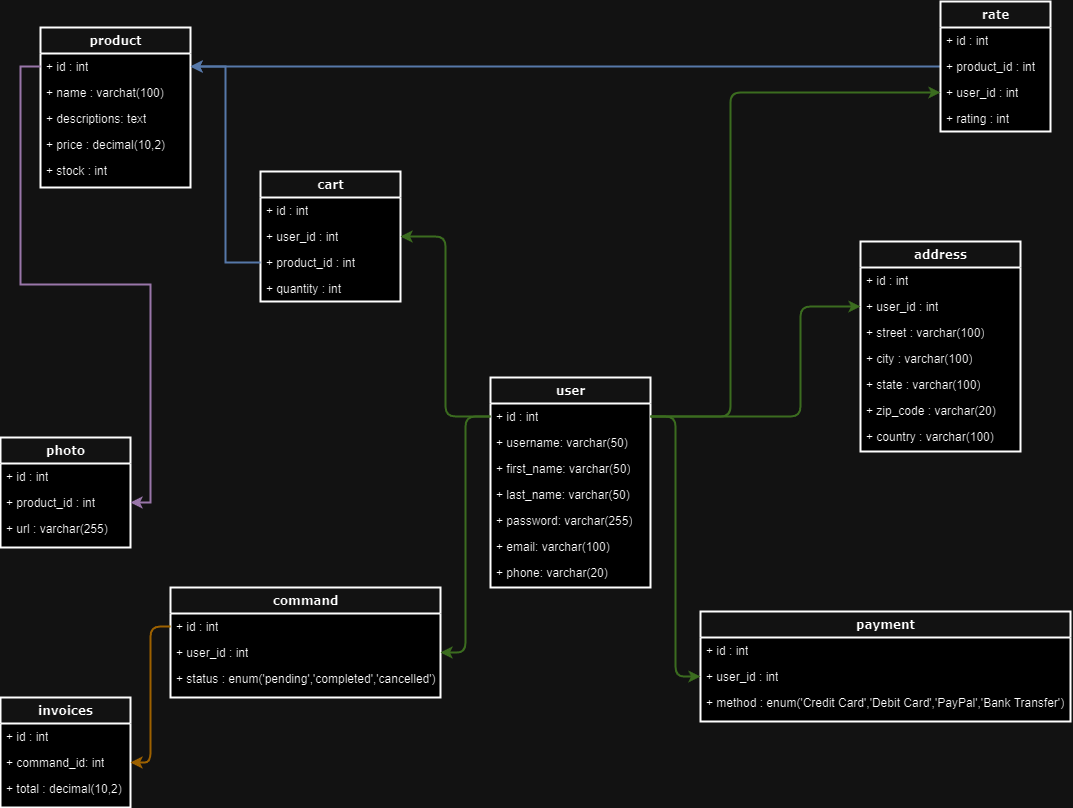

The diagram above was exported from draw.io. Its source (the exported page's mxGraphModel, read from the mxfile embedded in the PNG):
<mxGraphModel dx="1728" dy="622" grid="1" gridSize="10" guides="1" tooltips="1" connect="1" arrows="1" fold="1" page="1" pageScale="1" pageWidth="1100" pageHeight="850" background="none" math="0" shadow="0">
  <root>
    <mxCell id="0" />
    <mxCell id="1" parent="0" />
    <mxCell id="78961159f06e98e8-30" value="user" style="swimlane;html=1;fontStyle=1;align=center;verticalAlign=top;childLayout=stackLayout;horizontal=1;startSize=26;horizontalStack=0;resizeParent=1;resizeLast=0;collapsible=1;marginBottom=0;swimlaneFillColor=#ffffff;rounded=0;shadow=0;comic=0;labelBackgroundColor=none;strokeWidth=2;fillColor=none;fontFamily=Verdana;fontSize=12;" parent="1" vertex="1">
      <mxGeometry x="510" y="406" width="160" height="210" as="geometry">
        <mxRectangle x="430" y="83" width="70" height="30" as="alternateBounds" />
      </mxGeometry>
    </mxCell>
    <mxCell id="78961159f06e98e8-31" value="+ id : int" style="text;html=1;strokeColor=none;fillColor=none;align=left;verticalAlign=top;spacingLeft=4;spacingRight=4;whiteSpace=wrap;overflow=hidden;rotatable=0;points=[[0,0.5],[1,0.5]];portConstraint=eastwest;strokeWidth=2;" parent="78961159f06e98e8-30" vertex="1">
      <mxGeometry y="26" width="160" height="26" as="geometry" />
    </mxCell>
    <mxCell id="78961159f06e98e8-32" value="+ username: varchar(50&lt;span style=&quot;background-color: initial;&quot;&gt;)&lt;/span&gt;" style="text;html=1;strokeColor=none;fillColor=none;align=left;verticalAlign=top;spacingLeft=4;spacingRight=4;whiteSpace=wrap;overflow=hidden;rotatable=0;points=[[0,0.5],[1,0.5]];portConstraint=eastwest;strokeWidth=2;" parent="78961159f06e98e8-30" vertex="1">
      <mxGeometry y="52" width="160" height="26" as="geometry" />
    </mxCell>
    <mxCell id="78961159f06e98e8-33" value="+ first_name: varchar(50)" style="text;html=1;strokeColor=none;fillColor=none;align=left;verticalAlign=top;spacingLeft=4;spacingRight=4;whiteSpace=wrap;overflow=hidden;rotatable=0;points=[[0,0.5],[1,0.5]];portConstraint=eastwest;strokeWidth=2;" parent="78961159f06e98e8-30" vertex="1">
      <mxGeometry y="78" width="160" height="26" as="geometry" />
    </mxCell>
    <mxCell id="78961159f06e98e8-34" value="+ last_name: varchar(50)" style="text;html=1;strokeColor=none;fillColor=none;align=left;verticalAlign=top;spacingLeft=4;spacingRight=4;whiteSpace=wrap;overflow=hidden;rotatable=0;points=[[0,0.5],[1,0.5]];portConstraint=eastwest;strokeWidth=2;" parent="78961159f06e98e8-30" vertex="1">
      <mxGeometry y="104" width="160" height="26" as="geometry" />
    </mxCell>
    <mxCell id="78961159f06e98e8-36" value="+ password: varchar(255)" style="text;html=1;strokeColor=none;fillColor=none;align=left;verticalAlign=top;spacingLeft=4;spacingRight=4;whiteSpace=wrap;overflow=hidden;rotatable=0;points=[[0,0.5],[1,0.5]];portConstraint=eastwest;strokeWidth=2;" parent="78961159f06e98e8-30" vertex="1">
      <mxGeometry y="130" width="160" height="26" as="geometry" />
    </mxCell>
    <mxCell id="78961159f06e98e8-37" value="+ email: varchar(100&lt;span style=&quot;background-color: initial;&quot;&gt;)&lt;/span&gt;" style="text;html=1;strokeColor=none;fillColor=none;align=left;verticalAlign=top;spacingLeft=4;spacingRight=4;whiteSpace=wrap;overflow=hidden;rotatable=0;points=[[0,0.5],[1,0.5]];portConstraint=eastwest;strokeWidth=2;" parent="78961159f06e98e8-30" vertex="1">
      <mxGeometry y="156" width="160" height="26" as="geometry" />
    </mxCell>
    <mxCell id="re2WI-MJFtPJGZflficK-1" value="+ phone: varchar(20&lt;span style=&quot;background-color: initial;&quot;&gt;)&lt;/span&gt;" style="text;html=1;strokeColor=none;fillColor=none;align=left;verticalAlign=top;spacingLeft=4;spacingRight=4;whiteSpace=wrap;overflow=hidden;rotatable=0;points=[[0,0.5],[1,0.5]];portConstraint=eastwest;strokeWidth=2;" vertex="1" parent="78961159f06e98e8-30">
      <mxGeometry y="182" width="160" height="28" as="geometry" />
    </mxCell>
    <mxCell id="re2WI-MJFtPJGZflficK-2" value="cart" style="swimlane;html=1;fontStyle=1;align=center;verticalAlign=top;childLayout=stackLayout;horizontal=1;startSize=26;horizontalStack=0;resizeParent=1;resizeLast=0;collapsible=1;marginBottom=0;swimlaneFillColor=#ffffff;rounded=0;shadow=0;comic=0;labelBackgroundColor=none;strokeWidth=2;fillColor=none;fontFamily=Verdana;fontSize=12;" vertex="1" parent="1">
      <mxGeometry x="280" y="200" width="140" height="130" as="geometry">
        <mxRectangle x="430" y="83" width="70" height="30" as="alternateBounds" />
      </mxGeometry>
    </mxCell>
    <mxCell id="re2WI-MJFtPJGZflficK-3" value="+ id : int" style="text;html=1;strokeColor=none;fillColor=none;align=left;verticalAlign=top;spacingLeft=4;spacingRight=4;whiteSpace=wrap;overflow=hidden;rotatable=0;points=[[0,0.5],[1,0.5]];portConstraint=eastwest;strokeWidth=2;" vertex="1" parent="re2WI-MJFtPJGZflficK-2">
      <mxGeometry y="26" width="140" height="26" as="geometry" />
    </mxCell>
    <mxCell id="re2WI-MJFtPJGZflficK-10" value="+ user_id : int" style="text;html=1;strokeColor=none;fillColor=none;align=left;verticalAlign=top;spacingLeft=4;spacingRight=4;whiteSpace=wrap;overflow=hidden;rotatable=0;points=[[0,0.5],[1,0.5]];portConstraint=eastwest;strokeWidth=2;" vertex="1" parent="re2WI-MJFtPJGZflficK-2">
      <mxGeometry y="52" width="140" height="26" as="geometry" />
    </mxCell>
    <mxCell id="re2WI-MJFtPJGZflficK-84" value="+ product_id : int" style="text;html=1;strokeColor=none;fillColor=none;align=left;verticalAlign=top;spacingLeft=4;spacingRight=4;whiteSpace=wrap;overflow=hidden;rotatable=0;points=[[0,0.5],[1,0.5]];portConstraint=eastwest;strokeWidth=2;" vertex="1" parent="re2WI-MJFtPJGZflficK-2">
      <mxGeometry y="78" width="140" height="26" as="geometry" />
    </mxCell>
    <mxCell id="re2WI-MJFtPJGZflficK-85" value="+ quantity : int&amp;nbsp;" style="text;html=1;strokeColor=none;fillColor=none;align=left;verticalAlign=top;spacingLeft=4;spacingRight=4;whiteSpace=wrap;overflow=hidden;rotatable=0;points=[[0,0.5],[1,0.5]];portConstraint=eastwest;strokeWidth=2;" vertex="1" parent="re2WI-MJFtPJGZflficK-2">
      <mxGeometry y="104" width="140" height="26" as="geometry" />
    </mxCell>
    <mxCell id="re2WI-MJFtPJGZflficK-12" value="address" style="swimlane;html=1;fontStyle=1;align=center;verticalAlign=top;childLayout=stackLayout;horizontal=1;startSize=26;horizontalStack=0;resizeParent=1;resizeLast=0;collapsible=1;marginBottom=0;swimlaneFillColor=#ffffff;rounded=0;shadow=0;comic=0;labelBackgroundColor=none;strokeWidth=2;fillColor=none;fontFamily=Verdana;fontSize=12;" vertex="1" parent="1">
      <mxGeometry x="880" y="270" width="160" height="210" as="geometry">
        <mxRectangle x="430" y="83" width="70" height="30" as="alternateBounds" />
      </mxGeometry>
    </mxCell>
    <mxCell id="re2WI-MJFtPJGZflficK-13" value="+ id : int" style="text;html=1;strokeColor=none;fillColor=none;align=left;verticalAlign=top;spacingLeft=4;spacingRight=4;whiteSpace=wrap;overflow=hidden;rotatable=0;points=[[0,0.5],[1,0.5]];portConstraint=eastwest;strokeWidth=2;" vertex="1" parent="re2WI-MJFtPJGZflficK-12">
      <mxGeometry y="26" width="160" height="26" as="geometry" />
    </mxCell>
    <mxCell id="re2WI-MJFtPJGZflficK-14" value="+ user_id : int" style="text;html=1;strokeColor=none;fillColor=none;align=left;verticalAlign=top;spacingLeft=4;spacingRight=4;whiteSpace=wrap;overflow=hidden;rotatable=0;points=[[0,0.5],[1,0.5]];portConstraint=eastwest;strokeWidth=2;" vertex="1" parent="re2WI-MJFtPJGZflficK-12">
      <mxGeometry y="52" width="160" height="26" as="geometry" />
    </mxCell>
    <mxCell id="re2WI-MJFtPJGZflficK-15" value="+ street : varchar(100)" style="text;html=1;strokeColor=none;fillColor=none;align=left;verticalAlign=top;spacingLeft=4;spacingRight=4;whiteSpace=wrap;overflow=hidden;rotatable=0;points=[[0,0.5],[1,0.5]];portConstraint=eastwest;strokeWidth=2;" vertex="1" parent="re2WI-MJFtPJGZflficK-12">
      <mxGeometry y="78" width="160" height="26" as="geometry" />
    </mxCell>
    <mxCell id="re2WI-MJFtPJGZflficK-16" value="+ city : varchar(100)" style="text;html=1;strokeColor=none;fillColor=none;align=left;verticalAlign=top;spacingLeft=4;spacingRight=4;whiteSpace=wrap;overflow=hidden;rotatable=0;points=[[0,0.5],[1,0.5]];portConstraint=eastwest;strokeWidth=2;" vertex="1" parent="re2WI-MJFtPJGZflficK-12">
      <mxGeometry y="104" width="160" height="26" as="geometry" />
    </mxCell>
    <mxCell id="re2WI-MJFtPJGZflficK-17" value="+ state : varchar(100)" style="text;html=1;strokeColor=none;fillColor=none;align=left;verticalAlign=top;spacingLeft=4;spacingRight=4;whiteSpace=wrap;overflow=hidden;rotatable=0;points=[[0,0.5],[1,0.5]];portConstraint=eastwest;strokeWidth=2;" vertex="1" parent="re2WI-MJFtPJGZflficK-12">
      <mxGeometry y="130" width="160" height="26" as="geometry" />
    </mxCell>
    <mxCell id="re2WI-MJFtPJGZflficK-18" value="+ zip_code : varchar(20)" style="text;html=1;strokeColor=none;fillColor=none;align=left;verticalAlign=top;spacingLeft=4;spacingRight=4;whiteSpace=wrap;overflow=hidden;rotatable=0;points=[[0,0.5],[1,0.5]];portConstraint=eastwest;strokeWidth=2;" vertex="1" parent="re2WI-MJFtPJGZflficK-12">
      <mxGeometry y="156" width="160" height="26" as="geometry" />
    </mxCell>
    <mxCell id="re2WI-MJFtPJGZflficK-19" value="+ country : varchar(100)" style="text;html=1;strokeColor=none;fillColor=none;align=left;verticalAlign=top;spacingLeft=4;spacingRight=4;whiteSpace=wrap;overflow=hidden;rotatable=0;points=[[0,0.5],[1,0.5]];portConstraint=eastwest;strokeWidth=2;" vertex="1" parent="re2WI-MJFtPJGZflficK-12">
      <mxGeometry y="182" width="160" height="26" as="geometry" />
    </mxCell>
    <mxCell id="re2WI-MJFtPJGZflficK-22" value="payment" style="swimlane;html=1;fontStyle=1;align=center;verticalAlign=top;childLayout=stackLayout;horizontal=1;startSize=26;horizontalStack=0;resizeParent=1;resizeLast=0;collapsible=1;marginBottom=0;swimlaneFillColor=#ffffff;rounded=0;shadow=0;comic=0;labelBackgroundColor=none;strokeWidth=2;fillColor=none;fontFamily=Verdana;fontSize=12;" vertex="1" parent="1">
      <mxGeometry x="720" y="640" width="370" height="110" as="geometry">
        <mxRectangle x="430" y="83" width="70" height="30" as="alternateBounds" />
      </mxGeometry>
    </mxCell>
    <mxCell id="re2WI-MJFtPJGZflficK-23" value="+ id : int" style="text;html=1;strokeColor=none;fillColor=none;align=left;verticalAlign=top;spacingLeft=4;spacingRight=4;whiteSpace=wrap;overflow=hidden;rotatable=0;points=[[0,0.5],[1,0.5]];portConstraint=eastwest;strokeWidth=2;" vertex="1" parent="re2WI-MJFtPJGZflficK-22">
      <mxGeometry y="26" width="370" height="26" as="geometry" />
    </mxCell>
    <mxCell id="re2WI-MJFtPJGZflficK-24" value="+ user_id : int" style="text;html=1;strokeColor=none;fillColor=none;align=left;verticalAlign=top;spacingLeft=4;spacingRight=4;whiteSpace=wrap;overflow=hidden;rotatable=0;points=[[0,0.5],[1,0.5]];portConstraint=eastwest;strokeWidth=2;" vertex="1" parent="re2WI-MJFtPJGZflficK-22">
      <mxGeometry y="52" width="370" height="26" as="geometry" />
    </mxCell>
    <mxCell id="re2WI-MJFtPJGZflficK-25" value="+&amp;nbsp;&lt;span style=&quot;background-color: initial;&quot;&gt;method : enum('Credit Card','Debit Card','PayPal','Bank Transfer')&lt;/span&gt;" style="text;html=1;strokeColor=none;fillColor=none;align=left;verticalAlign=top;spacingLeft=4;spacingRight=4;whiteSpace=wrap;overflow=hidden;rotatable=0;points=[[0,0.5],[1,0.5]];portConstraint=eastwest;strokeWidth=2;" vertex="1" parent="re2WI-MJFtPJGZflficK-22">
      <mxGeometry y="78" width="370" height="32" as="geometry" />
    </mxCell>
    <mxCell id="re2WI-MJFtPJGZflficK-109" style="edgeStyle=orthogonalEdgeStyle;rounded=0;orthogonalLoop=1;jettySize=auto;html=1;entryX=1;entryY=0.5;entryDx=0;entryDy=0;fillColor=#dae8fc;strokeColor=#6c8ebf;strokeWidth=2;" edge="1" parent="1" source="re2WI-MJFtPJGZflficK-35" target="re2WI-MJFtPJGZflficK-48">
      <mxGeometry relative="1" as="geometry" />
    </mxCell>
    <mxCell id="re2WI-MJFtPJGZflficK-35" value="rate" style="swimlane;html=1;fontStyle=1;align=center;verticalAlign=top;childLayout=stackLayout;horizontal=1;startSize=26;horizontalStack=0;resizeParent=1;resizeLast=0;collapsible=1;marginBottom=0;swimlaneFillColor=#ffffff;rounded=0;shadow=0;comic=0;labelBackgroundColor=none;strokeWidth=2;fillColor=none;fontFamily=Verdana;fontSize=12;" vertex="1" parent="1">
      <mxGeometry x="960" y="30" width="110" height="130" as="geometry">
        <mxRectangle x="430" y="83" width="70" height="30" as="alternateBounds" />
      </mxGeometry>
    </mxCell>
    <mxCell id="re2WI-MJFtPJGZflficK-36" value="+ id : int" style="text;html=1;strokeColor=none;fillColor=none;align=left;verticalAlign=top;spacingLeft=4;spacingRight=4;whiteSpace=wrap;overflow=hidden;rotatable=0;points=[[0,0.5],[1,0.5]];portConstraint=eastwest;strokeWidth=2;" vertex="1" parent="re2WI-MJFtPJGZflficK-35">
      <mxGeometry y="26" width="110" height="26" as="geometry" />
    </mxCell>
    <mxCell id="re2WI-MJFtPJGZflficK-37" value="+ product_id : int" style="text;html=1;strokeColor=none;fillColor=none;align=left;verticalAlign=top;spacingLeft=4;spacingRight=4;whiteSpace=wrap;overflow=hidden;rotatable=0;points=[[0,0.5],[1,0.5]];portConstraint=eastwest;strokeWidth=2;" vertex="1" parent="re2WI-MJFtPJGZflficK-35">
      <mxGeometry y="52" width="110" height="26" as="geometry" />
    </mxCell>
    <mxCell id="re2WI-MJFtPJGZflficK-38" value="+ user_id : int" style="text;html=1;strokeColor=none;fillColor=none;align=left;verticalAlign=top;spacingLeft=4;spacingRight=4;whiteSpace=wrap;overflow=hidden;rotatable=0;points=[[0,0.5],[1,0.5]];portConstraint=eastwest;strokeWidth=2;" vertex="1" parent="re2WI-MJFtPJGZflficK-35">
      <mxGeometry y="78" width="110" height="26" as="geometry" />
    </mxCell>
    <mxCell id="re2WI-MJFtPJGZflficK-39" value="+ rating : int" style="text;html=1;strokeColor=none;fillColor=none;align=left;verticalAlign=top;spacingLeft=4;spacingRight=4;whiteSpace=wrap;overflow=hidden;rotatable=0;points=[[0,0.5],[1,0.5]];portConstraint=eastwest;strokeWidth=2;" vertex="1" parent="re2WI-MJFtPJGZflficK-35">
      <mxGeometry y="104" width="110" height="26" as="geometry" />
    </mxCell>
    <mxCell id="re2WI-MJFtPJGZflficK-47" value="product" style="swimlane;html=1;fontStyle=1;align=center;verticalAlign=top;childLayout=stackLayout;horizontal=1;startSize=26;horizontalStack=0;resizeParent=1;resizeLast=0;collapsible=1;marginBottom=0;swimlaneFillColor=#ffffff;rounded=0;shadow=0;comic=0;labelBackgroundColor=none;strokeWidth=2;fillColor=none;fontFamily=Verdana;fontSize=12;" vertex="1" parent="1">
      <mxGeometry x="60" y="56" width="150" height="160" as="geometry">
        <mxRectangle x="430" y="83" width="70" height="30" as="alternateBounds" />
      </mxGeometry>
    </mxCell>
    <mxCell id="re2WI-MJFtPJGZflficK-48" value="+ id : int" style="text;html=1;strokeColor=none;fillColor=none;align=left;verticalAlign=top;spacingLeft=4;spacingRight=4;whiteSpace=wrap;overflow=hidden;rotatable=0;points=[[0,0.5],[1,0.5]];portConstraint=eastwest;strokeWidth=2;" vertex="1" parent="re2WI-MJFtPJGZflficK-47">
      <mxGeometry y="26" width="150" height="26" as="geometry" />
    </mxCell>
    <mxCell id="re2WI-MJFtPJGZflficK-49" value="+ name : varchat(100)" style="text;html=1;strokeColor=none;fillColor=none;align=left;verticalAlign=top;spacingLeft=4;spacingRight=4;whiteSpace=wrap;overflow=hidden;rotatable=0;points=[[0,0.5],[1,0.5]];portConstraint=eastwest;strokeWidth=2;" vertex="1" parent="re2WI-MJFtPJGZflficK-47">
      <mxGeometry y="52" width="150" height="26" as="geometry" />
    </mxCell>
    <mxCell id="re2WI-MJFtPJGZflficK-50" value="+ descriptions: text" style="text;html=1;strokeColor=none;fillColor=none;align=left;verticalAlign=top;spacingLeft=4;spacingRight=4;whiteSpace=wrap;overflow=hidden;rotatable=0;points=[[0,0.5],[1,0.5]];portConstraint=eastwest;strokeWidth=2;" vertex="1" parent="re2WI-MJFtPJGZflficK-47">
      <mxGeometry y="78" width="150" height="26" as="geometry" />
    </mxCell>
    <mxCell id="re2WI-MJFtPJGZflficK-51" value="+ price : decimal(10,2)" style="text;html=1;strokeColor=none;fillColor=none;align=left;verticalAlign=top;spacingLeft=4;spacingRight=4;whiteSpace=wrap;overflow=hidden;rotatable=0;points=[[0,0.5],[1,0.5]];portConstraint=eastwest;strokeWidth=2;" vertex="1" parent="re2WI-MJFtPJGZflficK-47">
      <mxGeometry y="104" width="150" height="26" as="geometry" />
    </mxCell>
    <mxCell id="re2WI-MJFtPJGZflficK-57" value="+ stock : int" style="text;html=1;strokeColor=none;fillColor=none;align=left;verticalAlign=top;spacingLeft=4;spacingRight=4;whiteSpace=wrap;overflow=hidden;rotatable=0;points=[[0,0.5],[1,0.5]];portConstraint=eastwest;strokeWidth=2;" vertex="1" parent="re2WI-MJFtPJGZflficK-47">
      <mxGeometry y="130" width="150" height="26" as="geometry" />
    </mxCell>
    <mxCell id="re2WI-MJFtPJGZflficK-52" value="photo" style="swimlane;html=1;fontStyle=1;align=center;verticalAlign=top;childLayout=stackLayout;horizontal=1;startSize=26;horizontalStack=0;resizeParent=1;resizeLast=0;collapsible=1;marginBottom=0;swimlaneFillColor=#ffffff;rounded=0;shadow=0;comic=0;labelBackgroundColor=none;strokeWidth=2;fillColor=none;fontFamily=Verdana;fontSize=12;" vertex="1" parent="1">
      <mxGeometry x="20" y="466" width="130" height="110" as="geometry">
        <mxRectangle x="430" y="83" width="70" height="30" as="alternateBounds" />
      </mxGeometry>
    </mxCell>
    <mxCell id="re2WI-MJFtPJGZflficK-53" value="+ id : int" style="text;html=1;strokeColor=none;fillColor=none;align=left;verticalAlign=top;spacingLeft=4;spacingRight=4;whiteSpace=wrap;overflow=hidden;rotatable=0;points=[[0,0.5],[1,0.5]];portConstraint=eastwest;strokeWidth=2;" vertex="1" parent="re2WI-MJFtPJGZflficK-52">
      <mxGeometry y="26" width="130" height="26" as="geometry" />
    </mxCell>
    <mxCell id="re2WI-MJFtPJGZflficK-54" value="+ product_id : int" style="text;html=1;strokeColor=none;fillColor=none;align=left;verticalAlign=top;spacingLeft=4;spacingRight=4;whiteSpace=wrap;overflow=hidden;rotatable=0;points=[[0,0.5],[1,0.5]];portConstraint=eastwest;strokeWidth=2;" vertex="1" parent="re2WI-MJFtPJGZflficK-52">
      <mxGeometry y="52" width="130" height="26" as="geometry" />
    </mxCell>
    <mxCell id="re2WI-MJFtPJGZflficK-55" value="+ url : varchar(255&lt;span style=&quot;background-color: initial;&quot;&gt;)&lt;/span&gt;" style="text;html=1;strokeColor=none;fillColor=none;align=left;verticalAlign=top;spacingLeft=4;spacingRight=4;whiteSpace=wrap;overflow=hidden;rotatable=0;points=[[0,0.5],[1,0.5]];portConstraint=eastwest;strokeWidth=2;" vertex="1" parent="re2WI-MJFtPJGZflficK-52">
      <mxGeometry y="78" width="130" height="26" as="geometry" />
    </mxCell>
    <mxCell id="re2WI-MJFtPJGZflficK-64" value="invoices" style="swimlane;html=1;fontStyle=1;align=center;verticalAlign=top;childLayout=stackLayout;horizontal=1;startSize=26;horizontalStack=0;resizeParent=1;resizeLast=0;collapsible=1;marginBottom=0;swimlaneFillColor=#ffffff;rounded=0;shadow=0;comic=0;labelBackgroundColor=none;strokeWidth=2;fillColor=none;fontFamily=Verdana;fontSize=12;" vertex="1" parent="1">
      <mxGeometry x="20" y="726" width="130" height="110" as="geometry">
        <mxRectangle x="430" y="83" width="70" height="30" as="alternateBounds" />
      </mxGeometry>
    </mxCell>
    <mxCell id="re2WI-MJFtPJGZflficK-65" value="+ id : int" style="text;html=1;strokeColor=none;fillColor=none;align=left;verticalAlign=top;spacingLeft=4;spacingRight=4;whiteSpace=wrap;overflow=hidden;rotatable=0;points=[[0,0.5],[1,0.5]];portConstraint=eastwest;strokeWidth=2;" vertex="1" parent="re2WI-MJFtPJGZflficK-64">
      <mxGeometry y="26" width="130" height="26" as="geometry" />
    </mxCell>
    <mxCell id="re2WI-MJFtPJGZflficK-66" value="+ command_id: int" style="text;html=1;strokeColor=none;fillColor=none;align=left;verticalAlign=top;spacingLeft=4;spacingRight=4;whiteSpace=wrap;overflow=hidden;rotatable=0;points=[[0,0.5],[1,0.5]];portConstraint=eastwest;strokeWidth=2;" vertex="1" parent="re2WI-MJFtPJGZflficK-64">
      <mxGeometry y="52" width="130" height="26" as="geometry" />
    </mxCell>
    <mxCell id="re2WI-MJFtPJGZflficK-67" value="+ total : decimal(10,2)" style="text;html=1;strokeColor=none;fillColor=none;align=left;verticalAlign=top;spacingLeft=4;spacingRight=4;whiteSpace=wrap;overflow=hidden;rotatable=0;points=[[0,0.5],[1,0.5]];portConstraint=eastwest;strokeWidth=2;" vertex="1" parent="re2WI-MJFtPJGZflficK-64">
      <mxGeometry y="78" width="130" height="26" as="geometry" />
    </mxCell>
    <mxCell id="re2WI-MJFtPJGZflficK-69" value="command" style="swimlane;html=1;fontStyle=1;align=center;verticalAlign=top;childLayout=stackLayout;horizontal=1;startSize=26;horizontalStack=0;resizeParent=1;resizeLast=0;collapsible=1;marginBottom=0;swimlaneFillColor=#ffffff;rounded=0;shadow=0;comic=0;labelBackgroundColor=none;strokeWidth=2;fillColor=none;fontFamily=Verdana;fontSize=12;" vertex="1" parent="1">
      <mxGeometry x="190" y="616" width="270" height="110" as="geometry">
        <mxRectangle x="430" y="83" width="70" height="30" as="alternateBounds" />
      </mxGeometry>
    </mxCell>
    <mxCell id="re2WI-MJFtPJGZflficK-70" value="+ id : int" style="text;html=1;strokeColor=none;fillColor=none;align=left;verticalAlign=top;spacingLeft=4;spacingRight=4;whiteSpace=wrap;overflow=hidden;rotatable=0;points=[[0,0.5],[1,0.5]];portConstraint=eastwest;strokeWidth=2;" vertex="1" parent="re2WI-MJFtPJGZflficK-69">
      <mxGeometry y="26" width="270" height="26" as="geometry" />
    </mxCell>
    <mxCell id="re2WI-MJFtPJGZflficK-71" value="+ user_id : int" style="text;html=1;strokeColor=none;fillColor=none;align=left;verticalAlign=top;spacingLeft=4;spacingRight=4;whiteSpace=wrap;overflow=hidden;rotatable=0;points=[[0,0.5],[1,0.5]];portConstraint=eastwest;strokeWidth=2;" vertex="1" parent="re2WI-MJFtPJGZflficK-69">
      <mxGeometry y="52" width="270" height="26" as="geometry" />
    </mxCell>
    <mxCell id="re2WI-MJFtPJGZflficK-72" value="&lt;span style=&quot;background-color: initial;&quot;&gt;+&amp;nbsp;&lt;/span&gt;&lt;span style=&quot;background-color: initial;&quot;&gt;status : enum('pending','completed','cancelled')&lt;/span&gt;" style="text;html=1;strokeColor=none;fillColor=none;align=left;verticalAlign=top;spacingLeft=4;spacingRight=4;whiteSpace=wrap;overflow=hidden;rotatable=0;points=[[0,0.5],[1,0.5]];portConstraint=eastwest;strokeWidth=2;" vertex="1" parent="re2WI-MJFtPJGZflficK-69">
      <mxGeometry y="78" width="270" height="26" as="geometry" />
    </mxCell>
    <mxCell id="re2WI-MJFtPJGZflficK-99" style="edgeStyle=orthogonalEdgeStyle;rounded=1;orthogonalLoop=1;jettySize=auto;html=1;elbow=vertical;curved=0;fillColor=#d5e8d4;strokeColor=#82b366;strokeWidth=2;" edge="1" parent="1" source="78961159f06e98e8-31" target="re2WI-MJFtPJGZflficK-71">
      <mxGeometry relative="1" as="geometry" />
    </mxCell>
    <mxCell id="re2WI-MJFtPJGZflficK-100" style="edgeStyle=orthogonalEdgeStyle;rounded=1;orthogonalLoop=1;jettySize=auto;html=1;elbow=vertical;curved=0;fillColor=#ffe6cc;strokeColor=#d79b00;strokeWidth=2;" edge="1" parent="1" source="re2WI-MJFtPJGZflficK-70" target="re2WI-MJFtPJGZflficK-66">
      <mxGeometry relative="1" as="geometry" />
    </mxCell>
    <mxCell id="re2WI-MJFtPJGZflficK-101" style="edgeStyle=orthogonalEdgeStyle;rounded=1;orthogonalLoop=1;jettySize=auto;html=1;elbow=vertical;curved=0;fillColor=#d5e8d4;strokeColor=#82b366;strokeWidth=2;" edge="1" parent="1" source="78961159f06e98e8-31" target="re2WI-MJFtPJGZflficK-24">
      <mxGeometry relative="1" as="geometry" />
    </mxCell>
    <mxCell id="re2WI-MJFtPJGZflficK-106" style="edgeStyle=orthogonalEdgeStyle;rounded=1;orthogonalLoop=1;jettySize=auto;html=1;elbow=vertical;curved=0;fillColor=#d5e8d4;strokeColor=#82b366;strokeWidth=2;" edge="1" parent="1" source="78961159f06e98e8-31" target="re2WI-MJFtPJGZflficK-10">
      <mxGeometry relative="1" as="geometry" />
    </mxCell>
    <mxCell id="re2WI-MJFtPJGZflficK-107" style="edgeStyle=orthogonalEdgeStyle;rounded=0;orthogonalLoop=1;jettySize=auto;html=1;fillColor=#dae8fc;strokeColor=#6c8ebf;strokeWidth=2;" edge="1" parent="1" source="re2WI-MJFtPJGZflficK-84" target="re2WI-MJFtPJGZflficK-48">
      <mxGeometry relative="1" as="geometry" />
    </mxCell>
    <mxCell id="re2WI-MJFtPJGZflficK-110" style="edgeStyle=orthogonalEdgeStyle;rounded=0;orthogonalLoop=1;jettySize=auto;html=1;fillColor=#e1d5e7;strokeColor=#9673a6;strokeWidth=2;" edge="1" parent="1" source="re2WI-MJFtPJGZflficK-48" target="re2WI-MJFtPJGZflficK-54">
      <mxGeometry relative="1" as="geometry" />
    </mxCell>
    <mxCell id="re2WI-MJFtPJGZflficK-113" style="edgeStyle=orthogonalEdgeStyle;rounded=1;orthogonalLoop=1;jettySize=auto;html=1;curved=0;fillColor=#d5e8d4;strokeColor=#82b366;strokeWidth=2;" edge="1" parent="1" source="78961159f06e98e8-31" target="re2WI-MJFtPJGZflficK-14">
      <mxGeometry relative="1" as="geometry">
        <Array as="points">
          <mxPoint x="820" y="445" />
          <mxPoint x="820" y="335" />
        </Array>
      </mxGeometry>
    </mxCell>
    <mxCell id="re2WI-MJFtPJGZflficK-114" style="edgeStyle=orthogonalEdgeStyle;rounded=1;orthogonalLoop=1;jettySize=auto;html=1;curved=0;fillColor=#d5e8d4;strokeColor=#82b366;strokeWidth=2;" edge="1" parent="1" source="78961159f06e98e8-31" target="re2WI-MJFtPJGZflficK-38">
      <mxGeometry relative="1" as="geometry">
        <Array as="points">
          <mxPoint x="750" y="445" />
          <mxPoint x="750" y="121" />
        </Array>
      </mxGeometry>
    </mxCell>
  </root>
</mxGraphModel>